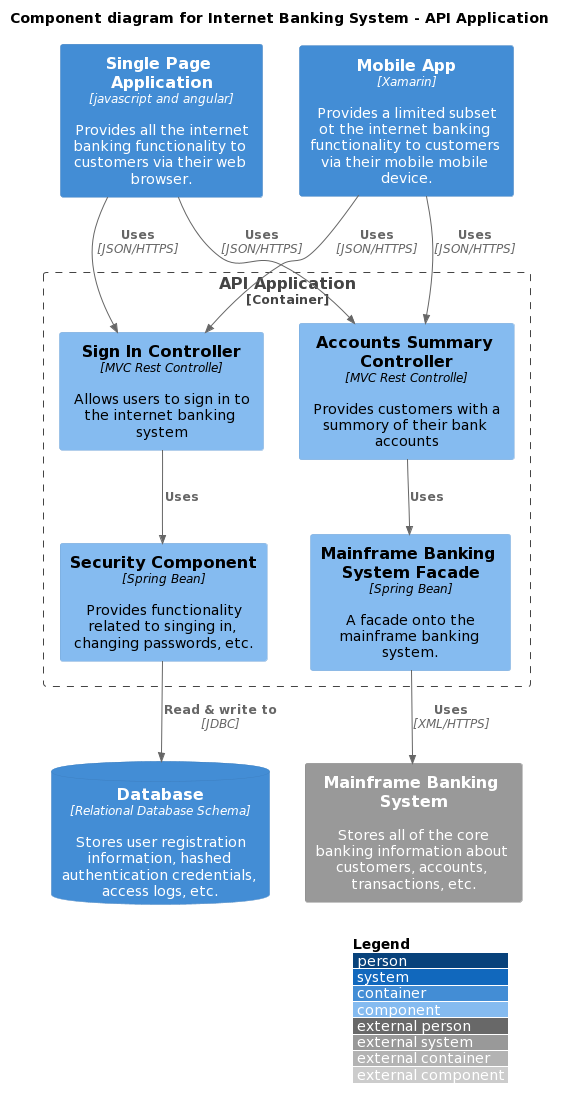

The diagram above was rendered by PlantUML. Its source (embedded in the PNG):
@startuml
!include https://raw.githubusercontent.com/adrianvlupu/C4-PlantUML/latest/C4_Component.puml
' uncomment the following line and comment the first to use locally
' !include C4_Component.puml

LAYOUT_WITH_LEGEND()

title Component diagram for Internet Banking System - API Application

Container(spa, "Single Page Application", "javascript and angular", "Provides all the internet banking functionality to customers via their web browser.")
Container(ma, "Mobile App", "Xamarin", "Provides a limited subset ot the internet banking functionality to customers via their mobile mobile device.")
ContainerDb(db, "Database", "Relational Database Schema", "Stores user registration information, hashed authentication credentials, access logs, etc.")
System_Ext(mbs, "Mainframe Banking System", "Stores all of the core banking information about customers, accounts, transactions, etc.")

Container_Boundary(api, "API Application") {
    Component(sign, "Sign In Controller", "MVC Rest Controlle", "Allows users to sign in to the internet banking system")
    Component(accounts, "Accounts Summary Controller", "MVC Rest Controlle", "Provides customers with a summory of their bank accounts")
    Component(security, "Security Component", "Spring Bean", "Provides functionality related to singing in, changing passwords, etc.")
    Component(mbsfacade, "Mainframe Banking System Facade", "Spring Bean", "A facade onto the mainframe banking system.")

    Rel(sign, security, "Uses")
    Rel(accounts, mbsfacade, "Uses")
    Rel(security, db, "Read & write to", "JDBC")
    Rel(mbsfacade, mbs, "Uses", "XML/HTTPS")
}

Rel(spa, sign, "Uses", "JSON/HTTPS")
Rel(spa, accounts, "Uses", "JSON/HTTPS")

Rel(ma, sign, "Uses", "JSON/HTTPS")
Rel(ma, accounts, "Uses", "JSON/HTTPS")
@enduml